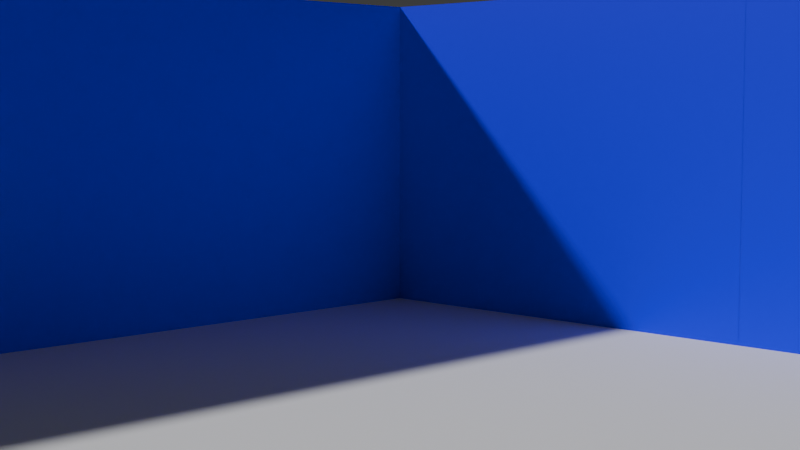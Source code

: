 # Source: colorleveltest.blend  (saved by Blender 4.3.34; exported with 4.5.12 LTS)
import bpy
from mathutils import Matrix  # noqa: F401  (used for matrix-valued properties, if any)

bpy.ops.wm.read_factory_settings(use_empty=True)
scene = bpy.context.scene
scene.name = 'Scene'

# ---- collections
col_collection = bpy.data.collections.new('Collection'); scene.collection.children.link(col_collection)

# ---- materials (node trees are filled in below, after node groups)
mat_material_004 = bpy.data.materials.new('Material.004')
mat_material_004.alpha_threshold = 0.0
mat_material_004.roughness = 0.5
mat_material_004.line_color = (0.0, 0.0, 0.0, 1.0)
mat_material = bpy.data.materials.new('Material')
mat_material.alpha_threshold = 0.0
mat_material.roughness = 0.5
mat_material.line_color = (0.0, 0.0, 0.0, 1.0)
mat_material_003 = bpy.data.materials.new('Material.003')
mat_material_003.alpha_threshold = 0.0
mat_material_003.roughness = 0.5
mat_material_003.line_color = (0.0, 0.0, 0.0, 1.0)
mat_material_005 = bpy.data.materials.new('Material.005')
mat_material_005.alpha_threshold = 0.0
mat_material_005.roughness = 0.5
mat_material_005.line_color = (0.0, 0.0, 0.0, 1.0)
mat_material_006 = bpy.data.materials.new('Material.006')
mat_material_006.alpha_threshold = 0.0
mat_material_006.roughness = 0.5
mat_material_006.line_color = (0.0, 0.0, 0.0, 1.0)
mat_material_007 = bpy.data.materials.new('Material.007')
mat_material_007.alpha_threshold = 0.0
mat_material_007.roughness = 0.5
mat_material_007.line_color = (0.0, 0.0, 0.0, 1.0)
mat_material_008 = bpy.data.materials.new('Material.008')
mat_material_008.alpha_threshold = 0.0
mat_material_008.roughness = 0.5
mat_material_008.line_color = (0.0, 0.0, 0.0, 1.0)
mat_material_009 = bpy.data.materials.new('Material.009')
mat_material_009.alpha_threshold = 0.0
mat_material_009.roughness = 0.5
mat_material_009.line_color = (0.0, 0.0, 0.0, 1.0)

# ---- material node trees
mat_material_004.use_nodes = True; mat_material_004.node_tree.nodes.clear()
_N = mat_material_004.node_tree.nodes; _L = mat_material_004.node_tree.links
n0 = _N.new('ShaderNodeOutputMaterial'); n0.name = 'Material Output'; n0.location = (300, 300)
n1 = _N.new('ShaderNodeBsdfPrincipled'); n1.name = 'Principled BSDF'; n1.location = (10, 300)
n1.inputs[0].default_value = (0.0, 0.0, 1.0, 1.0)
n1.inputs[3].default_value = 1.45
_L.new(n1.outputs[0], n0.inputs[0])
n0.is_active_output = True
mat_material.use_nodes = True; mat_material.node_tree.nodes.clear()
_N = mat_material.node_tree.nodes; _L = mat_material.node_tree.links
n0 = _N.new('ShaderNodeOutputMaterial'); n0.name = 'Material Output'; n0.location = (300, 300)
n1 = _N.new('ShaderNodeBsdfPrincipled'); n1.name = 'Principled BSDF'; n1.location = (10, 300)
n1.inputs[0].default_value = (1.0, 0.0, 0.0, 1.0)
n1.inputs[3].default_value = 1.45
_L.new(n1.outputs[0], n0.inputs[0])
n0.is_active_output = True
mat_material_003.use_nodes = True; mat_material_003.node_tree.nodes.clear()
_N = mat_material_003.node_tree.nodes; _L = mat_material_003.node_tree.links
n0 = _N.new('ShaderNodeOutputMaterial'); n0.name = 'Material Output'; n0.location = (300, 300)
n1 = _N.new('ShaderNodeBsdfPrincipled'); n1.name = 'Principled BSDF'; n1.location = (10, 300)
n1.inputs[0].default_value = (0.0, 1.0, 0.0, 1.0)
n1.inputs[3].default_value = 1.45
_L.new(n1.outputs[0], n0.inputs[0])
n0.is_active_output = True
mat_material_005.use_nodes = True; mat_material_005.node_tree.nodes.clear()
_N = mat_material_005.node_tree.nodes; _L = mat_material_005.node_tree.links
n0 = _N.new('ShaderNodeOutputMaterial'); n0.name = 'Material Output'; n0.location = (300, 300)
n1 = _N.new('ShaderNodeBsdfPrincipled'); n1.name = 'Principled BSDF'; n1.location = (10, 300)
n1.inputs[0].default_value = (1.0, 1.0, 0.0, 1.0)
n1.inputs[3].default_value = 1.45
_L.new(n1.outputs[0], n0.inputs[0])
n0.is_active_output = True
mat_material_006.use_nodes = True; mat_material_006.node_tree.nodes.clear()
_N = mat_material_006.node_tree.nodes; _L = mat_material_006.node_tree.links
n0 = _N.new('ShaderNodeOutputMaterial'); n0.name = 'Material Output'; n0.location = (300, 300)
n1 = _N.new('ShaderNodeBsdfPrincipled'); n1.name = 'Principled BSDF'; n1.location = (10, 300)
n1.inputs[0].default_value = (0.0, 0.0, 1.0, 1.0)
n1.inputs[3].default_value = 1.45
_L.new(n1.outputs[0], n0.inputs[0])
n0.is_active_output = True
mat_material_007.use_nodes = True; mat_material_007.node_tree.nodes.clear()
_N = mat_material_007.node_tree.nodes; _L = mat_material_007.node_tree.links
n0 = _N.new('ShaderNodeOutputMaterial'); n0.name = 'Material Output'; n0.location = (300, 300)
n1 = _N.new('ShaderNodeBsdfPrincipled'); n1.name = 'Principled BSDF'; n1.location = (10, 300)
n1.inputs[0].default_value = (1.0, 0.0, 0.0, 1.0)
n1.inputs[3].default_value = 1.45
_L.new(n1.outputs[0], n0.inputs[0])
n0.is_active_output = True
mat_material_008.use_nodes = True; mat_material_008.node_tree.nodes.clear()
_N = mat_material_008.node_tree.nodes; _L = mat_material_008.node_tree.links
n0 = _N.new('ShaderNodeOutputMaterial'); n0.name = 'Material Output'; n0.location = (300, 300)
n1 = _N.new('ShaderNodeBsdfPrincipled'); n1.name = 'Principled BSDF'; n1.location = (10, 300)
n1.inputs[0].default_value = (0.0, 1.0, 0.0, 1.0)
n1.inputs[3].default_value = 1.45
_L.new(n1.outputs[0], n0.inputs[0])
n0.is_active_output = True
mat_material_009.use_nodes = True; mat_material_009.node_tree.nodes.clear()
_N = mat_material_009.node_tree.nodes; _L = mat_material_009.node_tree.links
n0 = _N.new('ShaderNodeOutputMaterial'); n0.name = 'Material Output'; n0.location = (300, 300)
n1 = _N.new('ShaderNodeBsdfPrincipled'); n1.name = 'Principled BSDF'; n1.location = (10, 300)
n1.inputs[0].default_value = (1.0, 1.0, 0.0, 1.0)
n1.inputs[3].default_value = 1.45
_L.new(n1.outputs[0], n0.inputs[0])
n0.is_active_output = True

# ---- world
world_world = bpy.data.worlds.new('World'); scene.world = world_world
world_world.use_nodes = True; world_world.node_tree.nodes.clear()
_N = world_world.node_tree.nodes; _L = world_world.node_tree.links
n0 = _N.new('ShaderNodeOutputWorld'); n0.name = 'World Output'; n0.location = (300, 300)
n1 = _N.new('ShaderNodeBackground'); n1.name = 'Background'; n1.location = (10, 300)
n1.inputs[0].default_value = (0.05088, 0.05088, 0.05088, 1.0)
_L.new(n1.outputs[0], n0.inputs[0])
n0.is_active_output = True
world_world.color = (0.05088, 0.05088, 0.05088)
world_world.sun_shadow_jitter_overblur = 0.0

# ---- cameras
cam_camera_001 = bpy.data.cameras.new('Camera.001')
cam_camera_001.lens = 61.62
cam_camera_002 = bpy.data.cameras.new('Camera.002')
cam_camera_002.lens = 61.62
cam_camera_003 = bpy.data.cameras.new('Camera.003')
cam_camera_003.lens = 61.62
cam_camera_004 = bpy.data.cameras.new('Camera.004')
cam_camera_004.lens = 61.62

# ---- meshes
me_cube_010 = bpy.data.meshes.new('Cube.010')
me_cube_010.from_pydata([(9.0, -9.0, 0.0), (9.0, -9.0, 4.0), (9.0, -9.537e-07, 0.0), (9.0, -9.537e-07, 4.0), (10.0, -10.0, 0.0), (10.0, -10.0, 4.0), (10.0, -9.537e-07, 0.0), (10.0, -9.537e-07, 4.0), (10.0, -10.0, 0.0), (10.0, -10.0, -0.5101), (4.768e-07, -10.0, 0.0), (4.768e-07, -10.0, -0.5101), (10.0, -9.537e-07, 0.0), (10.0, -9.537e-07, -0.5101), (-4.768e-07, -1.907e-06, 0.0), (-4.768e-07, -1.907e-06, -0.5101), (-4.768e-07, -9.0, 0.0), (-4.768e-07, -9.0, 4.0), (9.0, -9.0, 0.0), (9.0, -9.0, 4.0), (-4.768e-07, -10.0, 0.0), (-4.768e-07, -10.0, 4.0), (10.0, -10.0, 0.0), (10.0, -10.0, 4.0), (-9.0, 9.0, 0.0), (-9.0, 9.0, 4.0), (-9.0, 4.768e-07, 0.0), (-9.0, 4.768e-07, 4.0), (-10.0, 10.0, 0.0), (-10.0, 10.0, 4.0), (-10.0, 4.768e-07, 0.0), (-10.0, 4.768e-07, 4.0), (-10.0, 10.0, 0.0), (-10.0, 10.0, -0.5101), (0.0, 10.0, 0.0), (0.0, 10.0, -0.5101), (-10.0, 4.768e-07, 0.0), (-10.0, 4.768e-07, -0.5101), (0.0, 4.768e-07, 0.0), (0.0, 4.768e-07, -0.5101), (9.537e-07, 9.0, 0.0), (9.537e-07, 9.0, 4.0), (-9.0, 9.0, 0.0), (-9.0, 9.0, 4.0), (9.537e-07, 10.0, 0.0), (9.537e-07, 10.0, 4.0), (-10.0, 10.0, 0.0), (-10.0, 10.0, 4.0), (9.0, 9.0, 0.0), (9.0, 9.0, 4.0), (0.0, 9.0, 0.0), (0.0, 9.0, 4.0), (10.0, 10.0, 0.0), (10.0, 10.0, 4.0), (0.0, 10.0, 0.0), (0.0, 10.0, 4.0), (10.0, 10.0, 0.0), (10.0, 10.0, -0.5101), (10.0, 4.768e-07, 0.0), (10.0, 4.768e-07, -0.5101), (0.0, 10.0, 0.0), (0.0, 10.0, -0.5101), (9.537e-07, -4.768e-07, 0.0), (9.537e-07, -4.768e-07, -0.5101), (9.0, -4.768e-07, 0.0), (9.0, -4.768e-07, 4.0), (9.0, 9.0, 0.0), (9.0, 9.0, 4.0), (10.0, -4.768e-07, 0.0), (10.0, -4.768e-07, 4.0), (10.0, 10.0, 0.0), (10.0, 10.0, 4.0), (-9.0, -9.0, 0.0), (-9.0, -9.0, 4.0), (-4.768e-07, -9.0, 0.0), (-4.768e-07, -9.0, 4.0), (-10.0, -10.0, 0.0), (-10.0, -10.0, 4.0), (-9.537e-07, -10.0, 0.0), (-9.537e-07, -10.0, 4.0), (-10.0, -10.0, 0.0), (-10.0, -10.0, -0.5101), (-10.0, 1.431e-06, 0.0), (-10.0, 1.431e-06, -0.5101), (-9.537e-07, -10.0, 0.0), (-9.537e-07, -10.0, -0.5101), (0.0, 4.768e-07, 0.0), (0.0, 4.768e-07, -0.5101), (-9.0, 1.907e-06, 0.0), (-9.0, 1.907e-06, 4.0), (-9.0, -9.0, 0.0), (-9.0, -9.0, 4.0), (-10.0, 2.384e-06, 0.0), (-10.0, 2.384e-06, 4.0), (-10.0, -10.0, 0.0), (-10.0, -10.0, 4.0)], [], [(0, 1, 3, 2), (2, 3, 7, 6), (6, 7, 5, 4), (2, 6, 4, 0), (7, 3, 1, 5), (8, 12, 14, 10), (11, 10, 14, 15), (15, 14, 12, 13), (13, 9, 11, 15), (9, 8, 10, 11), (13, 12, 8, 9), (16, 17, 19, 18), (22, 23, 21, 20), (20, 21, 17, 16), (18, 22, 20, 16), (23, 19, 17, 21), (24, 25, 27, 26), (26, 27, 31, 30), (30, 31, 29, 28), (26, 30, 28, 24), (31, 27, 25, 29), (32, 36, 38, 34), (35, 34, 38, 39), (39, 38, 36, 37), (37, 33, 35, 39), (33, 32, 34, 35), (37, 36, 32, 33), (40, 41, 43, 42), (46, 47, 45, 44), (44, 45, 41, 40), (42, 46, 44, 40), (47, 43, 41, 45), (48, 49, 51, 50), (50, 51, 55, 54), (54, 55, 53, 52), (50, 54, 52, 48), (55, 51, 49, 53), (56, 60, 62, 58), (59, 58, 62, 63), (63, 62, 60, 61), (61, 57, 59, 63), (57, 56, 58, 59), (61, 60, 56, 57), (64, 65, 67, 66), (70, 71, 69, 68), (68, 69, 65, 64), (66, 70, 68, 64), (71, 67, 65, 69), (72, 73, 75, 74), (74, 75, 79, 78), (78, 79, 77, 76), (74, 78, 76, 72), (79, 75, 73, 77), (80, 84, 86, 82), (83, 82, 86, 87), (87, 86, 84, 85), (85, 81, 83, 87), (81, 80, 82, 83), (85, 84, 80, 81), (88, 89, 91, 90), (94, 95, 93, 92), (92, 93, 89, 88), (90, 94, 92, 88), (95, 91, 89, 93)])
me_cube_010.polygons.foreach_set('material_index', [0, 0, 0, 0, 0, 0, 0, 0, 0, 0, 0, 0, 0, 0, 0, 0, 1, 1, 1, 1, 1, 1, 1, 1, 1, 1, 1, 1, 1, 1, 1, 1, 2, 2, 2, 2, 2, 2, 2, 2, 2, 2, 2, 2, 2, 2, 2, 2, 3, 3, 3, 3, 3, 3, 3, 3, 3, 3, 3, 3, 3, 3, 3, 3])
_uv = me_cube_010.uv_layers.new(name='UVMap')
_uv.uv.foreach_set('vector', [0.375, 0.0, 0.625, 0.0, 0.625, 0.25, 0.375, 0.25, 0.375, 0.25, 0.625, 0.25, 0.625, 0.5, 0.375, 0.5, 0.375, 0.5, 0.625, 0.5, 0.625, 0.75, 0.375, 0.75, 0.125, 0.5, 0.375, 0.5, 0.375, 0.75, 0.125, 0.75, 0.625, 0.5, 0.875, 0.5, 0.875, 0.75, 0.625, 0.75, 0.625, 0.5, 0.875, 0.5, 0.875, 0.75, 0.625, 0.75, 0.375, 0.75, 0.625, 0.75, 0.625, 1.0, 0.375, 1.0, 0.375, 0.0, 0.625, 0.0, 0.625, 0.25, 0.375, 0.25, 0.125, 0.5, 0.375, 0.5, 0.375, 0.75, 0.125, 0.75, 0.375, 0.5, 0.625, 0.5, 0.625, 0.75, 0.375, 0.75, 0.375, 0.25, 0.625, 0.25, 0.625, 0.5, 0.375, 0.5, 0.375, 0.0, 0.625, 0.0, 0.625, 0.25, 0.375, 0.25, 0.375, 0.5, 0.625, 0.5, 0.625, 0.75, 0.375, 0.75, 0.375, 0.75, 0.625, 0.75, 0.625, 1.0, 0.375, 1.0, 0.125, 0.5, 0.375, 0.5, 0.375, 0.75, 0.125, 0.75, 0.625, 0.5, 0.875, 0.5, 0.875, 0.75, 0.625, 0.75, 0.375, 0.0, 0.625, 0.0, 0.625, 0.25, 0.375, 0.25, 0.375, 0.25, 0.625, 0.25, 0.625, 0.5, 0.375, 0.5, 0.375, 0.5, 0.625, 0.5, 0.625, 0.75, 0.375, 0.75, 0.125, 0.5, 0.375, 0.5, 0.375, 0.75, 0.125, 0.75, 0.625, 0.5, 0.875, 0.5, 0.875, 0.75, 0.625, 0.75, 0.625, 0.5, 0.875, 0.5, 0.875, 0.75, 0.625, 0.75, 0.375, 0.75, 0.625, 0.75, 0.625, 1.0, 0.375, 1.0, 0.375, 0.0, 0.625, 0.0, 0.625, 0.25, 0.375, 0.25, 0.125, 0.5, 0.375, 0.5, 0.375, 0.75, 0.125, 0.75, 0.375, 0.5, 0.625, 0.5, 0.625, 0.75, 0.375, 0.75, 0.375, 0.25, 0.625, 0.25, 0.625, 0.5, 0.375, 0.5, 0.375, 0.0, 0.625, 0.0, 0.625, 0.25, 0.375, 0.25, 0.375, 0.5, 0.625, 0.5, 0.625, 0.75, 0.375, 0.75, 0.375, 0.75, 0.625, 0.75, 0.625, 1.0, 0.375, 1.0, 0.125, 0.5, 0.375, 0.5, 0.375, 0.75, 0.125, 0.75, 0.625, 0.5, 0.875, 0.5, 0.875, 0.75, 0.625, 0.75, 0.375, 0.0, 0.625, 0.0, 0.625, 0.25, 0.375, 0.25, 0.375, 0.25, 0.625, 0.25, 0.625, 0.5, 0.375, 0.5, 0.375, 0.5, 0.625, 0.5, 0.625, 0.75, 0.375, 0.75, 0.125, 0.5, 0.375, 0.5, 0.375, 0.75, 0.125, 0.75, 0.625, 0.5, 0.875, 0.5, 0.875, 0.75, 0.625, 0.75, 0.625, 0.5, 0.875, 0.5, 0.875, 0.75, 0.625, 0.75, 0.375, 0.75, 0.625, 0.75, 0.625, 1.0, 0.375, 1.0, 0.375, 0.0, 0.625, 0.0, 0.625, 0.25, 0.375, 0.25, 0.125, 0.5, 0.375, 0.5, 0.375, 0.75, 0.125, 0.75, 0.375, 0.5, 0.625, 0.5, 0.625, 0.75, 0.375, 0.75, 0.375, 0.25, 0.625, 0.25, 0.625, 0.5, 0.375, 0.5, 0.375, 0.0, 0.625, 0.0, 0.625, 0.25, 0.375, 0.25, 0.375, 0.5, 0.625, 0.5, 0.625, 0.75, 0.375, 0.75, 0.375, 0.75, 0.625, 0.75, 0.625, 1.0, 0.375, 1.0, 0.125, 0.5, 0.375, 0.5, 0.375, 0.75, 0.125, 0.75, 0.625, 0.5, 0.875, 0.5, 0.875, 0.75, 0.625, 0.75, 0.375, 0.0, 0.625, 0.0, 0.625, 0.25, 0.375, 0.25, 0.375, 0.25, 0.625, 0.25, 0.625, 0.5, 0.375, 0.5, 0.375, 0.5, 0.625, 0.5, 0.625, 0.75, 0.375, 0.75, 0.125, 0.5, 0.375, 0.5, 0.375, 0.75, 0.125, 0.75, 0.625, 0.5, 0.875, 0.5, 0.875, 0.75, 0.625, 0.75, 0.625, 0.5, 0.875, 0.5, 0.875, 0.75, 0.625, 0.75, 0.375, 0.75, 0.625, 0.75, 0.625, 1.0, 0.375, 1.0, 0.375, 0.0, 0.625, 0.0, 0.625, 0.25, 0.375, 0.25, 0.125, 0.5, 0.375, 0.5, 0.375, 0.75, 0.125, 0.75, 0.375, 0.5, 0.625, 0.5, 0.625, 0.75, 0.375, 0.75, 0.375, 0.25, 0.625, 0.25, 0.625, 0.5, 0.375, 0.5, 0.375, 0.0, 0.625, 0.0, 0.625, 0.25, 0.375, 0.25, 0.375, 0.5, 0.625, 0.5, 0.625, 0.75, 0.375, 0.75, 0.375, 0.75, 0.625, 0.75, 0.625, 1.0, 0.375, 1.0, 0.125, 0.5, 0.375, 0.5, 0.375, 0.75, 0.125, 0.75, 0.625, 0.5, 0.875, 0.5, 0.875, 0.75, 0.625, 0.75])
me_cube_010.materials.append(mat_material_004)
me_cube_010.materials.append(mat_material)
me_cube_010.materials.append(mat_material_003)
me_cube_010.materials.append(mat_material_005)
me_cube_010.update()
me_cube_012 = bpy.data.meshes.new('Cube.012')
me_cube_012.from_pydata([(4.0, -4.0, -2.0), (4.0, -4.0, 2.0), (4.0, 5.0, -2.0), (4.0, 5.0, 2.0), (5.0, -5.0, -2.0), (5.0, -5.0, 2.0), (5.0, 5.0, -2.0), (5.0, 5.0, 2.0), (5.0, -5.0, -2.0), (5.0, -5.0, -2.51), (-5.0, -5.0, -2.0), (-5.0, -5.0, -2.51), (5.0, 5.0, -2.0), (5.0, 5.0, -2.51), (-5.0, 5.0, -2.0), (-5.0, 5.0, -2.51), (-5.0, -4.0, -2.0), (-5.0, -4.0, 2.0), (4.0, -4.0, -2.0), (4.0, -4.0, 2.0), (-5.0, -5.0, -2.0), (-5.0, -5.0, 2.0), (5.0, -5.0, -2.0), (5.0, -5.0, 2.0), (-14.0, 14.0, -2.0), (-14.0, 14.0, 2.0), (-14.0, 5.0, -2.0), (-14.0, 5.0, 2.0), (-15.0, 15.0, -2.0), (-15.0, 15.0, 2.0), (-15.0, 5.0, -2.0), (-15.0, 5.0, 2.0), (-15.0, 15.0, -2.0), (-15.0, 15.0, -2.51), (-5.0, 15.0, -2.0), (-5.0, 15.0, -2.51), (-15.0, 5.0, -2.0), (-15.0, 5.0, -2.51), (-5.0, 5.0, -2.0), (-5.0, 5.0, -2.51), (-5.0, 14.0, -2.0), (-5.0, 14.0, 2.0), (-14.0, 14.0, -2.0), (-14.0, 14.0, 2.0), (-5.0, 15.0, -2.0), (-5.0, 15.0, 2.0), (-15.0, 15.0, -2.0), (-15.0, 15.0, 2.0), (4.0, 14.0, -2.0), (4.0, 14.0, 2.0), (-5.0, 14.0, -2.0), (-5.0, 14.0, 2.0), (5.0, 15.0, -2.0), (5.0, 15.0, 2.0), (-5.0, 15.0, -2.0), (-5.0, 15.0, 2.0), (5.0, 15.0, -2.0), (5.0, 15.0, -2.51), (5.0, 5.0, -2.0), (5.0, 5.0, -2.51), (-5.0, 15.0, -2.0), (-5.0, 15.0, -2.51), (-5.0, 5.0, -2.0), (-5.0, 5.0, -2.51), (4.0, 5.0, -2.0), (4.0, 5.0, 2.0), (4.0, 14.0, -2.0), (4.0, 14.0, 2.0), (5.0, 5.0, -2.0), (5.0, 5.0, 2.0), (5.0, 15.0, -2.0), (5.0, 15.0, 2.0), (-14.0, -4.0, -2.0), (-14.0, -4.0, 2.0), (-5.0, -4.0, -2.0), (-5.0, -4.0, 2.0), (-15.0, -5.0, -2.0), (-15.0, -5.0, 2.0), (-5.0, -5.0, -2.0), (-5.0, -5.0, 2.0), (-15.0, -5.0, -2.0), (-15.0, -5.0, -2.51), (-15.0, 5.0, -2.0), (-15.0, 5.0, -2.51), (-5.0, -5.0, -2.0), (-5.0, -5.0, -2.51), (-5.0, 5.0, -2.0), (-5.0, 5.0, -2.51), (-14.0, 5.0, -2.0), (-14.0, 5.0, 2.0), (-14.0, -4.0, -2.0), (-14.0, -4.0, 2.0), (-15.0, 5.0, -2.0), (-15.0, 5.0, 2.0), (-15.0, -5.0, -2.0), (-15.0, -5.0, 2.0)], [], [(0, 1, 3, 2), (2, 3, 7, 6), (6, 7, 5, 4), (2, 6, 4, 0), (7, 3, 1, 5), (8, 12, 14, 10), (11, 10, 14, 15), (15, 14, 12, 13), (13, 9, 11, 15), (9, 8, 10, 11), (13, 12, 8, 9), (16, 17, 19, 18), (22, 23, 21, 20), (20, 21, 17, 16), (18, 22, 20, 16), (23, 19, 17, 21), (24, 25, 27, 26), (26, 27, 31, 30), (30, 31, 29, 28), (26, 30, 28, 24), (31, 27, 25, 29), (32, 36, 38, 34), (35, 34, 38, 39), (39, 38, 36, 37), (37, 33, 35, 39), (33, 32, 34, 35), (37, 36, 32, 33), (40, 41, 43, 42), (46, 47, 45, 44), (44, 45, 41, 40), (42, 46, 44, 40), (47, 43, 41, 45), (48, 49, 51, 50), (50, 51, 55, 54), (54, 55, 53, 52), (50, 54, 52, 48), (55, 51, 49, 53), (56, 60, 62, 58), (59, 58, 62, 63), (63, 62, 60, 61), (61, 57, 59, 63), (57, 56, 58, 59), (61, 60, 56, 57), (64, 65, 67, 66), (70, 71, 69, 68), (68, 69, 65, 64), (66, 70, 68, 64), (71, 67, 65, 69), (72, 73, 75, 74), (74, 75, 79, 78), (78, 79, 77, 76), (74, 78, 76, 72), (79, 75, 73, 77), (80, 84, 86, 82), (83, 82, 86, 87), (87, 86, 84, 85), (85, 81, 83, 87), (81, 80, 82, 83), (85, 84, 80, 81), (88, 89, 91, 90), (94, 95, 93, 92), (92, 93, 89, 88), (90, 94, 92, 88), (95, 91, 89, 93)])
me_cube_012.polygons.foreach_set('material_index', [0, 0, 0, 0, 0, 0, 0, 0, 0, 0, 0, 0, 0, 0, 0, 0, 1, 1, 1, 1, 1, 1, 1, 1, 1, 1, 1, 1, 1, 1, 1, 1, 2, 2, 2, 2, 2, 2, 2, 2, 2, 2, 2, 2, 2, 2, 2, 2, 3, 3, 3, 3, 3, 3, 3, 3, 3, 3, 3, 3, 3, 3, 3, 3])
_uv = me_cube_012.uv_layers.new(name='UVMap')
_uv.uv.foreach_set('vector', [0.375, 0.0, 0.625, 0.0, 0.625, 0.25, 0.375, 0.25, 0.375, 0.25, 0.625, 0.25, 0.625, 0.5, 0.375, 0.5, 0.375, 0.5, 0.625, 0.5, 0.625, 0.75, 0.375, 0.75, 0.125, 0.5, 0.375, 0.5, 0.375, 0.75, 0.125, 0.75, 0.625, 0.5, 0.875, 0.5, 0.875, 0.75, 0.625, 0.75, 0.625, 0.5, 0.875, 0.5, 0.875, 0.75, 0.625, 0.75, 0.375, 0.75, 0.625, 0.75, 0.625, 1.0, 0.375, 1.0, 0.375, 0.0, 0.625, 0.0, 0.625, 0.25, 0.375, 0.25, 0.125, 0.5, 0.375, 0.5, 0.375, 0.75, 0.125, 0.75, 0.375, 0.5, 0.625, 0.5, 0.625, 0.75, 0.375, 0.75, 0.375, 0.25, 0.625, 0.25, 0.625, 0.5, 0.375, 0.5, 0.375, 0.0, 0.625, 0.0, 0.625, 0.25, 0.375, 0.25, 0.375, 0.5, 0.625, 0.5, 0.625, 0.75, 0.375, 0.75, 0.375, 0.75, 0.625, 0.75, 0.625, 1.0, 0.375, 1.0, 0.125, 0.5, 0.375, 0.5, 0.375, 0.75, 0.125, 0.75, 0.625, 0.5, 0.875, 0.5, 0.875, 0.75, 0.625, 0.75, 0.375, 0.0, 0.625, 0.0, 0.625, 0.25, 0.375, 0.25, 0.375, 0.25, 0.625, 0.25, 0.625, 0.5, 0.375, 0.5, 0.375, 0.5, 0.625, 0.5, 0.625, 0.75, 0.375, 0.75, 0.125, 0.5, 0.375, 0.5, 0.375, 0.75, 0.125, 0.75, 0.625, 0.5, 0.875, 0.5, 0.875, 0.75, 0.625, 0.75, 0.625, 0.5, 0.875, 0.5, 0.875, 0.75, 0.625, 0.75, 0.375, 0.75, 0.625, 0.75, 0.625, 1.0, 0.375, 1.0, 0.375, 0.0, 0.625, 0.0, 0.625, 0.25, 0.375, 0.25, 0.125, 0.5, 0.375, 0.5, 0.375, 0.75, 0.125, 0.75, 0.375, 0.5, 0.625, 0.5, 0.625, 0.75, 0.375, 0.75, 0.375, 0.25, 0.625, 0.25, 0.625, 0.5, 0.375, 0.5, 0.375, 0.0, 0.625, 0.0, 0.625, 0.25, 0.375, 0.25, 0.375, 0.5, 0.625, 0.5, 0.625, 0.75, 0.375, 0.75, 0.375, 0.75, 0.625, 0.75, 0.625, 1.0, 0.375, 1.0, 0.125, 0.5, 0.375, 0.5, 0.375, 0.75, 0.125, 0.75, 0.625, 0.5, 0.875, 0.5, 0.875, 0.75, 0.625, 0.75, 0.375, 0.0, 0.625, 0.0, 0.625, 0.25, 0.375, 0.25, 0.375, 0.25, 0.625, 0.25, 0.625, 0.5, 0.375, 0.5, 0.375, 0.5, 0.625, 0.5, 0.625, 0.75, 0.375, 0.75, 0.125, 0.5, 0.375, 0.5, 0.375, 0.75, 0.125, 0.75, 0.625, 0.5, 0.875, 0.5, 0.875, 0.75, 0.625, 0.75, 0.625, 0.5, 0.875, 0.5, 0.875, 0.75, 0.625, 0.75, 0.375, 0.75, 0.625, 0.75, 0.625, 1.0, 0.375, 1.0, 0.375, 0.0, 0.625, 0.0, 0.625, 0.25, 0.375, 0.25, 0.125, 0.5, 0.375, 0.5, 0.375, 0.75, 0.125, 0.75, 0.375, 0.5, 0.625, 0.5, 0.625, 0.75, 0.375, 0.75, 0.375, 0.25, 0.625, 0.25, 0.625, 0.5, 0.375, 0.5, 0.375, 0.0, 0.625, 0.0, 0.625, 0.25, 0.375, 0.25, 0.375, 0.5, 0.625, 0.5, 0.625, 0.75, 0.375, 0.75, 0.375, 0.75, 0.625, 0.75, 0.625, 1.0, 0.375, 1.0, 0.125, 0.5, 0.375, 0.5, 0.375, 0.75, 0.125, 0.75, 0.625, 0.5, 0.875, 0.5, 0.875, 0.75, 0.625, 0.75, 0.375, 0.0, 0.625, 0.0, 0.625, 0.25, 0.375, 0.25, 0.375, 0.25, 0.625, 0.25, 0.625, 0.5, 0.375, 0.5, 0.375, 0.5, 0.625, 0.5, 0.625, 0.75, 0.375, 0.75, 0.125, 0.5, 0.375, 0.5, 0.375, 0.75, 0.125, 0.75, 0.625, 0.5, 0.875, 0.5, 0.875, 0.75, 0.625, 0.75, 0.625, 0.5, 0.875, 0.5, 0.875, 0.75, 0.625, 0.75, 0.375, 0.75, 0.625, 0.75, 0.625, 1.0, 0.375, 1.0, 0.375, 0.0, 0.625, 0.0, 0.625, 0.25, 0.375, 0.25, 0.125, 0.5, 0.375, 0.5, 0.375, 0.75, 0.125, 0.75, 0.375, 0.5, 0.625, 0.5, 0.625, 0.75, 0.375, 0.75, 0.375, 0.25, 0.625, 0.25, 0.625, 0.5, 0.375, 0.5, 0.375, 0.0, 0.625, 0.0, 0.625, 0.25, 0.375, 0.25, 0.375, 0.5, 0.625, 0.5, 0.625, 0.75, 0.375, 0.75, 0.375, 0.75, 0.625, 0.75, 0.625, 1.0, 0.375, 1.0, 0.125, 0.5, 0.375, 0.5, 0.375, 0.75, 0.125, 0.75, 0.625, 0.5, 0.875, 0.5, 0.875, 0.75, 0.625, 0.75])
me_cube_012.materials.append(mat_material_006)
me_cube_012.materials.append(mat_material_007)
me_cube_012.materials.append(mat_material_008)
me_cube_012.materials.append(mat_material_009)
me_cube_012.update()
me_cube_013 = bpy.data.meshes.new('Cube.013')
me_cube_013.from_pydata([(0.0, 0.0, -1.0), (0.0, 0.0, 0.0), (0.0, 9.0, -1.0), (0.0, 9.0, 0.0), (9.0, 0.0, -1.0), (9.0, 0.0, 0.0), (9.0, 9.0, -1.0), (9.0, 9.0, 0.0)], [], [(0, 1, 3, 2), (2, 3, 7, 6), (6, 7, 5, 4), (4, 5, 1, 0), (2, 6, 4, 0), (7, 3, 1, 5)])
_uv = me_cube_013.uv_layers.new(name='UVMap')
_uv.uv.foreach_set('vector', [0.375, 0.0, 0.625, 0.0, 0.625, 0.25, 0.375, 0.25, 0.375, 0.25, 0.625, 0.25, 0.625, 0.5, 0.375, 0.5, 0.375, 0.5, 0.625, 0.5, 0.625, 0.75, 0.375, 0.75, 0.375, 0.75, 0.625, 0.75, 0.625, 1.0, 0.375, 1.0, 0.125, 0.5, 0.375, 0.5, 0.375, 0.75, 0.125, 0.75, 0.625, 0.5, 0.875, 0.5, 0.875, 0.75, 0.625, 0.75])
me_cube_013.update()
me_cube_014 = bpy.data.meshes.new('Cube.014')
me_cube_014.from_pydata([(0.0, 0.0, -1.0), (0.0, 0.0, 0.0), (0.0, 9.0, -1.0), (0.0, 9.0, 0.0), (9.0, 0.0, -1.0), (9.0, 0.0, 0.0), (9.0, 9.0, -1.0), (9.0, 9.0, 0.0)], [], [(0, 1, 3, 2), (2, 3, 7, 6), (6, 7, 5, 4), (4, 5, 1, 0), (2, 6, 4, 0), (7, 3, 1, 5)])
_uv = me_cube_014.uv_layers.new(name='UVMap')
_uv.uv.foreach_set('vector', [0.375, 0.0, 0.625, 0.0, 0.625, 0.25, 0.375, 0.25, 0.375, 0.25, 0.625, 0.25, 0.625, 0.5, 0.375, 0.5, 0.375, 0.5, 0.625, 0.5, 0.625, 0.75, 0.375, 0.75, 0.375, 0.75, 0.625, 0.75, 0.625, 1.0, 0.375, 1.0, 0.125, 0.5, 0.375, 0.5, 0.375, 0.75, 0.125, 0.75, 0.625, 0.5, 0.875, 0.5, 0.875, 0.75, 0.625, 0.75])
me_cube_014.update()
me_cube_015 = bpy.data.meshes.new('Cube.015')
me_cube_015.from_pydata([(0.0, 0.0, -1.0), (0.0, 0.0, 0.0), (0.0, 9.0, -1.0), (0.0, 9.0, 0.0), (9.0, 0.0, -1.0), (9.0, 0.0, 0.0), (9.0, 9.0, -1.0), (9.0, 9.0, 0.0)], [], [(0, 1, 3, 2), (2, 3, 7, 6), (6, 7, 5, 4), (4, 5, 1, 0), (2, 6, 4, 0), (7, 3, 1, 5)])
_uv = me_cube_015.uv_layers.new(name='UVMap')
_uv.uv.foreach_set('vector', [0.375, 0.0, 0.625, 0.0, 0.625, 0.25, 0.375, 0.25, 0.375, 0.25, 0.625, 0.25, 0.625, 0.5, 0.375, 0.5, 0.375, 0.5, 0.625, 0.5, 0.625, 0.75, 0.375, 0.75, 0.375, 0.75, 0.625, 0.75, 0.625, 1.0, 0.375, 1.0, 0.125, 0.5, 0.375, 0.5, 0.375, 0.75, 0.125, 0.75, 0.625, 0.5, 0.875, 0.5, 0.875, 0.75, 0.625, 0.75])
me_cube_015.update()
me_cube_016 = bpy.data.meshes.new('Cube.016')
me_cube_016.from_pydata([(0.0, 0.0, -1.0), (0.0, 0.0, 0.0), (0.0, 9.0, -1.0), (0.0, 9.0, 0.0), (9.0, 0.0, -1.0), (9.0, 0.0, 0.0), (9.0, 9.0, -1.0), (9.0, 9.0, 0.0)], [], [(0, 1, 3, 2), (2, 3, 7, 6), (6, 7, 5, 4), (4, 5, 1, 0), (2, 6, 4, 0), (7, 3, 1, 5)])
_uv = me_cube_016.uv_layers.new(name='UVMap')
_uv.uv.foreach_set('vector', [0.375, 0.0, 0.625, 0.0, 0.625, 0.25, 0.375, 0.25, 0.375, 0.25, 0.625, 0.25, 0.625, 0.5, 0.375, 0.5, 0.375, 0.5, 0.625, 0.5, 0.625, 0.75, 0.375, 0.75, 0.375, 0.75, 0.625, 0.75, 0.625, 1.0, 0.375, 1.0, 0.125, 0.5, 0.375, 0.5, 0.375, 0.75, 0.125, 0.75, 0.625, 0.5, 0.875, 0.5, 0.875, 0.75, 0.625, 0.75])
me_cube_016.update()
me_cube_017 = bpy.data.meshes.new('Cube.017')
me_cube_017.from_pydata([], [], [])
_uv = me_cube_017.uv_layers.new(name='UVMap')
_uv.uv.foreach_set('vector', [])
me_cube_017.update()

# ---- objects
ob_level = bpy.data.objects.new('Level', me_cube_010)
ob_level__colonly = bpy.data.objects.new('Level -colonly', me_cube_012)
ob_yellow__colonly = bpy.data.objects.new('YELLOW -colonly', me_cube_013)
ob_blue_colonly = bpy.data.objects.new('BLUE-colonly', me_cube_014)
ob_green__colonly = bpy.data.objects.new('GREEN -colonly', me_cube_015)
ob_red__colonly = bpy.data.objects.new('RED -colonly', me_cube_016)
ob_cam1 = bpy.data.objects.new('cam1', cam_camera_001)
ob_cam3 = bpy.data.objects.new('cam3', cam_camera_002)
ob_cam4 = bpy.data.objects.new('cam4', cam_camera_003)
ob_cam2 = bpy.data.objects.new('cam2', cam_camera_004)
ob_col = bpy.data.objects.new('Col', me_cube_017)

# ---- transforms, parenting, visibility, modifiers, constraints
ob_level.location = (0.0, 0.0, 0.0)
ob_level.rotation_euler = (0.0, -0.0, 4.712)
ob_level__colonly.parent = ob_level
ob_level__colonly.matrix_parent_inverse = Matrix(((1.192e-08, -1.0, 0.0, -0.0), (1.0, 1.192e-08, -0.0, 0.0), (0.0, -0.0, 1.0, -0.0), (-0.0, 0.0, -0.0, 1.0)))
ob_level__colonly.location = (-5.0, -5.0, 2.0)
ob_level__colonly.rotation_euler = (0.0, 0.0, 4.712)
ob_yellow__colonly.parent = ob_col
ob_yellow__colonly.location = (0.0, 0.0, 1.0)
ob_yellow__colonly.rotation_euler = (0.0, -0.0, -4.712)
ob_blue_colonly.parent = ob_col
ob_blue_colonly.location = (0.0, 0.0, 1.0)
ob_blue_colonly.rotation_euler = (0.0, -0.0, -3.142)
ob_green__colonly.parent = ob_col
ob_green__colonly.location = (0.0, 0.0, 1.0)
ob_green__colonly.rotation_euler = (0.0, -0.0, -1.571)
ob_red__colonly.parent = ob_col
ob_red__colonly.location = (0.0, 0.0, 1.0)
ob_cam1.parent = ob_blue_colonly
ob_cam1.matrix_parent_inverse = Matrix(((-1.0, -1.51e-07, 0.0, -0.0), (1.51e-07, -1.0, -0.0, 0.0), (0.0, -0.0, 1.0, -1.0), (-0.0, 0.0, -0.0, 1.0)))
ob_cam1.location = (1.0, 1.0, 3.0)
ob_cam1.rotation_euler = (-1.658, 3.142, -0.7854)
ob_cam3.parent = ob_red__colonly
ob_cam3.matrix_parent_inverse = Matrix(((1.0, -0.0, 0.0, -0.0), (-0.0, 1.0, -0.0, 0.0), (0.0, -0.0, 1.0, -1.0), (-0.0, 0.0, -0.0, 1.0)))
ob_cam3.location = (-1.0, -1.0, 3.0)
ob_cam3.rotation_euler = (-1.658, 3.142, -3.927)
ob_cam4.parent = ob_yellow__colonly
ob_cam4.matrix_parent_inverse = Matrix(((9.656e-07, 1.0, 0.0, -0.0), (-1.0, 9.656e-07, -0.0, 0.0), (0.0, -0.0, 1.0, -1.0), (-0.0, 0.0, -0.0, 1.0)))
ob_cam4.location = (1.0, -1.0, 3.0)
ob_cam4.rotation_euler = (-1.658, 3.142, -2.356)
ob_cam2.parent = ob_green__colonly
ob_cam2.matrix_parent_inverse = Matrix(((7.55e-08, -1.0, 0.0, -0.0), (1.0, 7.55e-08, -0.0, 0.0), (0.0, -0.0, 1.0, -1.0), (-0.0, 0.0, -0.0, 1.0)))
ob_cam2.location = (-1.0, 1.0, 3.0)
ob_cam2.rotation_euler = (-1.658, 3.142, -5.498)
ob_col.location = (0.0, 0.0, 0.0)

# ---- collection membership
col_collection.objects.link(ob_level)
col_collection.objects.link(ob_level__colonly)
col_collection.objects.link(ob_yellow__colonly)
col_collection.objects.link(ob_blue_colonly)
col_collection.objects.link(ob_green__colonly)
col_collection.objects.link(ob_red__colonly)
col_collection.objects.link(ob_cam1)
col_collection.objects.link(ob_cam3)
col_collection.objects.link(ob_cam4)
col_collection.objects.link(ob_cam2)
col_collection.objects.link(ob_col)

# ---- scene / render settings (as saved in the file)
scene.camera = ob_cam1
scene.frame_start = 1; scene.frame_end = 250; scene.frame_set(1)
scene.render.engine = 'BLENDER_EEVEE_NEXT'
bpy.context.view_layer.update()

# ---- added for rendering (the .blend has no usable light): sun
light_auto_sun = bpy.data.lights.new('AutoSun', 'SUN')
light_auto_sun.energy = 3.0
light_auto_sun.angle = 0.0523599
ob_auto_sun = bpy.data.objects.new('AutoSun', light_auto_sun)
scene.collection.objects.link(ob_auto_sun)
ob_auto_sun.rotation_euler = (0.872665, 0.174533, 0.523599)
bpy.context.view_layer.update()
